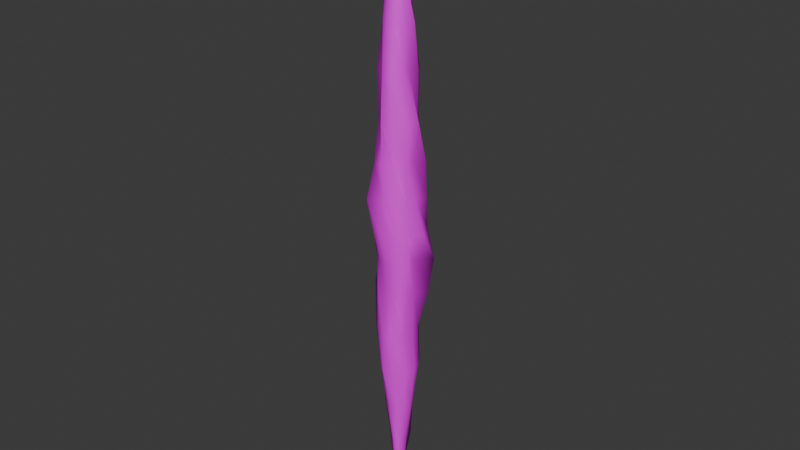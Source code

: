 # Source: Icicle.blend  (saved by Blender 4.3.32; exported with 4.5.12 LTS)
import bpy
from mathutils import Matrix  # noqa: F401  (used for matrix-valued properties, if any)

bpy.ops.wm.read_factory_settings(use_empty=True)
scene = bpy.context.scene
scene.name = 'Scene'

# ---- collections
col_collection = bpy.data.collections.new('Collection'); scene.collection.children.link(col_collection)

# ---- images (referenced by path relative to the original .blend; pixels are not part of the script)
import os
ASSET_DIR = os.environ.get("B2B_ASSET_DIR", "")  # directory of the original .blend (textures are referenced by path, not embedded)
HERE = os.path.dirname(os.path.abspath(__file__))  # packed textures are extracted next to this script under _unpacked/

def load_image(name, relpath, width, height, colorspace="sRGB"):
    """Load a texture the original file referenced (path relative to the .blend, or extracted next to this script)."""
    p = next((c for c in (os.path.join(HERE, relpath), os.path.join(ASSET_DIR, relpath)) if relpath and os.path.exists(c)), "")
    if p:
        img = bpy.data.images.load(p, check_existing=True)
        img.name = name
    else:  # same state as the original file: an image datablock whose file is absent (Cycles renders it pink)
        img = bpy.data.images.new(name, width, height)
        img.source = "FILE"
        img.filepath = "//" + (relpath or name)
    img.colorspace_settings.name = colorspace
    return img
img_icetexture_jpg = load_image('IceTexture.jpg', 'IceTexture.jpg', 1024, 1024, 'sRGB')

# ---- materials (node trees are filled in below, after node groups)
mat_icicle = bpy.data.materials.new('Icicle')

# ---- material node trees
mat_icicle.use_nodes = True; mat_icicle.node_tree.nodes.clear()
_N = mat_icicle.node_tree.nodes; _L = mat_icicle.node_tree.links
n0 = _N.new('ShaderNodeBsdfPrincipled'); n0.name = 'Principled BSDF'; n0.location = (10, 300)
n1 = _N.new('ShaderNodeOutputMaterial'); n1.name = 'Material Output'; n1.location = (300, 300)
n2 = _N.new('ShaderNodeTexImage'); n2.name = 'Image Texture'; n2.location = (-280, 260)
n2.image = img_icetexture_jpg
_L.new(n0.outputs[0], n1.inputs[0])
_L.new(n2.outputs[0], n0.inputs[0])
n1.is_active_output = True

# ---- world
world_world = bpy.data.worlds.new('World'); scene.world = world_world
world_world.use_nodes = True; world_world.node_tree.nodes.clear()
_N = world_world.node_tree.nodes; _L = world_world.node_tree.links
n0 = _N.new('ShaderNodeOutputWorld'); n0.name = 'World Output'; n0.location = (300, 300)
n1 = _N.new('ShaderNodeBackground'); n1.name = 'Background'; n1.location = (10, 300)
n1.inputs[0].default_value = (0.05088, 0.05088, 0.05088, 1.0)
_L.new(n1.outputs[0], n0.inputs[0])
n0.is_active_output = True
world_world.color = (0.05088, 0.05088, 0.05088)
world_world.sun_shadow_jitter_overblur = 0.0

# ---- meshes
me_sphere_001 = bpy.data.meshes.new('Sphere.001')
me_sphere_001.from_pydata([(0.003785, 0.03229, 0.3074), (0.003785, 0.04852, 0.2192), (0.003785, 0.04458, -0.2192), (0.003785, 0.0314, -0.3984), (0.009477, 0.01208, 0.5696), (0.01655, 0.02433, 0.4878), (0.01695, 0.02502, 0.3984), (0.02392, 0.03709, 0.3074), (0.02306, 0.03561, 0.2192), (0.02444, 0.03799, 0.1373), (0.03092, 0.04921, 0.06387), (0.02087, 0.0318, -4.671e-08), (0.02325, 0.03593, -0.06387), (0.02264, 0.03487, -0.1373), (0.02506, 0.03907, -0.2192), (0.0263, 0.04122, -0.3074), (0.01827, 0.02731, -0.3984), (0.01728, 0.0256, -0.4878), (0.008855, 0.011, -0.5696), (0.01236, 0.007168, 0.5696), (0.02355, 0.01363, 0.4878), (0.02275, 0.01317, 0.3984), (0.03516, 0.02034, 0.3074), (0.034, 0.01966, 0.2192), (0.04764, 0.02754, 0.1373), (0.05021, 0.02903, 0.06387), (0.05162, 0.02984, -4.671e-08), (0.06329, 0.03658, -0.06387), (0.05443, 0.03146, -0.1373), (0.03681, 0.02128, -0.2192), (0.03897, 0.02254, -0.3074), (0.0293, 0.01695, -0.3984), (0.01912, 0.01107, -0.4878), (0.01391, 0.008068, -0.5696), (0.01482, 0.002221, 0.5696), (0.01735, 0.002221, 0.4878), (0.04087, 0.002221, 0.3984), (0.02733, 0.002221, 0.3074), (0.05087, 0.002221, 0.2192), (0.0392, 0.002221, 0.1373), (0.04471, 0.002221, 0.06387), (0.065, 0.002221, -4.671e-08), (0.03697, 0.002221, -0.06387), (0.04032, 0.002221, -0.1373), (0.03884, 0.002221, -0.2192), (0.04583, 0.002221, -0.3074), (0.0361, 0.002221, -0.3984), (0.02052, 0.002221, -0.4878), (0.0128, 0.002221, -0.5696), (0.01392, -0.003628, 0.5696), (0.0229, -0.008814, 0.4878), (0.0312, -0.01361, 0.3984), (0.02714, -0.01126, 0.3074), (0.04867, -0.0237, 0.2192), (0.04626, -0.0223, 0.1373), (0.04202, -0.01986, 0.06387), (0.05083, -0.02494, -4.671e-08), (0.05664, -0.0283, -0.06387), (0.04955, -0.0242, -0.1373), (0.03614, -0.01646, -0.2192), (0.03854, -0.01785, -0.3074), (0.02962, -0.0127, -0.3984), (0.01748, -0.005688, -0.4878), (0.01351, -0.003395, -0.5696), (0.008922, -0.006677, 0.5696), (0.01259, -0.01303, 0.4878), (0.0212, -0.02794, 0.3984), (0.02363, -0.03215, 0.3074), (0.02671, -0.03749, 0.2192), (0.02052, -0.02676, 0.1373), (0.03573, -0.0531, 0.06387), (0.02565, -0.03565, -4.671e-08), (0.02815, -0.03998, -0.06387), (0.0267, -0.03746, -0.1373), (0.03004, -0.04326, -0.2192), (0.02282, -0.03075, -0.3074), (0.01531, -0.01773, -0.3984), (0.01545, -0.01799, -0.4878), (0.008416, -0.0058, -0.5696), (0.003785, -0.009204, 0.5696), (0.003785, -0.01507, 0.4878), (0.003785, -0.02869, 0.3984), (0.003785, -0.04043, 0.3074), (0.003785, -0.04609, 0.2192), (0.003785, -0.04527, 0.1373), (0.003785, -0.03841, 0.06387), (0.003785, -0.05121, -4.671e-08), (0.003785, -0.03695, -0.06387), (0.003785, -0.03156, -0.1373), (0.003785, -0.04346, -0.2192), (0.003785, -0.04396, -0.3074), (0.003785, -0.02523, -0.3984), (0.003785, -0.01635, -0.4878), (0.003785, -0.008046, -0.5696), (-0.0003111, -0.004875, 0.5696), (-0.006042, -0.0148, 0.4878), (-0.01018, -0.02197, 0.3984), (-0.0115, -0.02425, 0.3074), (-0.009718, -0.02117, 0.2192), (-0.0189, -0.03708, 0.1373), (-0.02688, -0.05089, 0.06387), (-0.02146, -0.0415, -4.671e-08), (-0.01496, -0.03025, -0.06387), (-0.01723, -0.03417, -0.1373), (-0.01713, -0.03401, -0.2192), (-0.01484, -0.03004, -0.3074), (-0.009057, -0.02002, -0.3984), (-0.002741, -0.009084, -0.4878), (-0.0001755, -0.00464, -0.5696), (-0.003281, -0.001859, 0.5696), (-0.01255, -0.007211, 0.4878), (-0.02007, -0.01155, 0.3984), (-0.02934, -0.0169, 0.3074), (-0.02784, -0.01604, 0.2192), (-0.02976, -0.01715, 0.1373), (-0.0253, -0.01457, 0.06387), (-0.03928, -0.02264, -4.671e-08), (-0.03211, -0.01851, -0.06387), (-0.03247, -0.01871, -0.1373), (-0.03497, -0.02016, -0.2192), (-0.0203, -0.01169, -0.3074), (-0.02014, -0.01159, -0.3984), (-0.009855, -0.005655, -0.4878), (-0.004498, -0.002562, -0.5696), (0.003785, 0.002221, -0.6372), (-0.008482, 0.002221, 0.5696), (-0.01661, 0.002221, 0.4878), (-0.02531, 0.002221, 0.3984), (-0.03836, 0.002221, 0.3074), (-0.03822, 0.002221, 0.2192), (-0.03485, 0.002221, 0.1373), (-0.04798, 0.002221, 0.06387), (-0.05092, 0.002221, -4.671e-08), (-0.04147, 0.002221, -0.06387), (-0.05452, 0.002221, -0.1373), (-0.04239, 0.002221, -0.2192), (-0.03442, 0.002221, -0.3074), (-0.01657, 0.002221, -0.3984), (-0.01875, 0.002221, -0.4878), (-0.004217, 0.002221, -0.5696), (-0.005449, 0.007552, 0.5696), (-0.0134, 0.01214, 0.4878), (-0.0207, 0.01636, 0.3984), (-0.0269, 0.01994, 0.3074), (-0.03159, 0.02264, 0.2192), (-0.02631, 0.0196, 0.1373), (-0.03722, 0.02589, 0.06387), (-0.04043, 0.02775, -4.671e-08), (-0.03622, 0.02532, -0.06387), (-0.03797, 0.02633, -0.1373), (-0.03593, 0.02515, -0.2192), (-0.02245, 0.01737, -0.3074), (-0.021, 0.01653, -0.3984), (-0.01878, 0.01525, -0.4878), (-0.005102, 0.007352, -0.5696), (-0.0004743, 0.009599, 0.5696), (-0.006014, 0.01919, 0.4878), (-0.0124, 0.03025, 0.3984), (-0.01293, 0.03117, 0.3074), (-0.01321, 0.03165, 0.2192), (-0.0156, 0.03579, 0.1373), (-0.02601, 0.05383, 0.06387), (-0.02149, 0.046, -4.671e-08), (-0.02293, 0.04849, -0.06387), (-0.01264, 0.03067, -0.1373), (-0.02339, 0.04929, -0.2192), (-0.0187, 0.04117, -0.3074), (-0.007176, 0.02121, -0.3984), (-0.005185, 0.01776, -0.4878), (-0.001696, 0.01172, -0.5696), (0.003785, 0.002221, 0.6372), (0.003785, 0.01134, 0.5696), (0.003785, 0.02558, 0.4878), (0.003785, 0.0359, 0.3984), (0.003785, 0.06158, 0.1373), (0.003785, 0.06379, 0.06387), (0.003785, 0.04839, -4.671e-08), (0.003785, 0.04259, -0.06387), (0.003785, 0.05067, -0.1373), (0.003785, 0.03032, -0.3074), (0.003785, 0.01573, -0.4878), (0.003785, 0.01334, -0.5696)], [], [(176, 175, 10, 11), (171, 170, 4), (124, 181, 18), (177, 176, 11, 12), (172, 171, 4, 5), (178, 177, 12, 13), (173, 172, 5, 6), (2, 178, 13, 14), (0, 173, 6, 7), (179, 2, 14, 15), (1, 0, 7, 8), (3, 179, 15, 16), (174, 1, 8, 9), (180, 3, 16, 17), (175, 174, 9, 10), (181, 180, 17, 18), (17, 16, 31, 32), (10, 9, 24, 25), (18, 17, 32, 33), (11, 10, 25, 26), (4, 170, 19), (124, 18, 33), (12, 11, 26, 27), (5, 4, 19, 20), (13, 12, 27, 28), (6, 5, 20, 21), (14, 13, 28, 29), (7, 6, 21, 22), (15, 14, 29, 30), (8, 7, 22, 23), (16, 15, 30, 31), (9, 8, 23, 24), (29, 28, 43, 44), (22, 21, 36, 37), (30, 29, 44, 45), (23, 22, 37, 38), (31, 30, 45, 46), (24, 23, 38, 39), (32, 31, 46, 47), (25, 24, 39, 40), (33, 32, 47, 48), (26, 25, 40, 41), (19, 170, 34), (124, 33, 48), (27, 26, 41, 42), (20, 19, 34, 35), (28, 27, 42, 43), (21, 20, 35, 36), (48, 47, 62, 63), (41, 40, 55, 56), (34, 170, 49), (124, 48, 63), (42, 41, 56, 57), (35, 34, 49, 50), (43, 42, 57, 58), (36, 35, 50, 51), (44, 43, 58, 59), (37, 36, 51, 52), (45, 44, 59, 60), (38, 37, 52, 53), (46, 45, 60, 61), (39, 38, 53, 54), (47, 46, 61, 62), (40, 39, 54, 55), (52, 51, 66, 67), (60, 59, 74, 75), (53, 52, 67, 68), (61, 60, 75, 76), (54, 53, 68, 69), (62, 61, 76, 77), (55, 54, 69, 70), (63, 62, 77, 78), (56, 55, 70, 71), (49, 170, 64), (124, 63, 78), (57, 56, 71, 72), (50, 49, 64, 65), (58, 57, 72, 73), (51, 50, 65, 66), (59, 58, 73, 74), (71, 70, 85, 86), (64, 170, 79), (124, 78, 93), (72, 71, 86, 87), (65, 64, 79, 80), (73, 72, 87, 88), (66, 65, 80, 81), (74, 73, 88, 89), (67, 66, 81, 82), (75, 74, 89, 90), (68, 67, 82, 83), (76, 75, 90, 91), (69, 68, 83, 84), (77, 76, 91, 92), (70, 69, 84, 85), (78, 77, 92, 93), (90, 89, 104, 105), (83, 82, 97, 98), (91, 90, 105, 106), (84, 83, 98, 99), (92, 91, 106, 107), (85, 84, 99, 100), (93, 92, 107, 108), (86, 85, 100, 101), (79, 170, 94), (124, 93, 108), (87, 86, 101, 102), (80, 79, 94, 95), (88, 87, 102, 103), (81, 80, 95, 96), (89, 88, 103, 104), (82, 81, 96, 97), (94, 170, 109), (124, 108, 123), (102, 101, 116, 117), (95, 94, 109, 110), (103, 102, 117, 118), (96, 95, 110, 111), (104, 103, 118, 119), (97, 96, 111, 112), (105, 104, 119, 120), (98, 97, 112, 113), (106, 105, 120, 121), (99, 98, 113, 114), (107, 106, 121, 122), (100, 99, 114, 115), (108, 107, 122, 123), (101, 100, 115, 116), (113, 112, 128, 129), (121, 120, 136, 137), (114, 113, 129, 130), (122, 121, 137, 138), (115, 114, 130, 131), (123, 122, 138, 139), (116, 115, 131, 132), (109, 170, 125), (124, 123, 139), (117, 116, 132, 133), (110, 109, 125, 126), (118, 117, 133, 134), (111, 110, 126, 127), (119, 118, 134, 135), (112, 111, 127, 128), (120, 119, 135, 136), (133, 132, 147, 148), (126, 125, 140, 141), (134, 133, 148, 149), (127, 126, 141, 142), (135, 134, 149, 150), (128, 127, 142, 143), (136, 135, 150, 151), (129, 128, 143, 144), (137, 136, 151, 152), (130, 129, 144, 145), (138, 137, 152, 153), (131, 130, 145, 146), (139, 138, 153, 154), (132, 131, 146, 147), (125, 170, 140), (124, 139, 154), (152, 151, 166, 167), (145, 144, 159, 160), (153, 152, 167, 168), (146, 145, 160, 161), (154, 153, 168, 169), (147, 146, 161, 162), (140, 170, 155), (124, 154, 169), (148, 147, 162, 163), (141, 140, 155, 156), (149, 148, 163, 164), (142, 141, 156, 157), (150, 149, 164, 165), (143, 142, 157, 158), (151, 150, 165, 166), (144, 143, 158, 159), (164, 163, 177, 178), (157, 156, 172, 173), (165, 164, 178, 2), (158, 157, 173, 0), (166, 165, 2, 179), (159, 158, 0, 1), (167, 166, 179, 3), (160, 159, 1, 174), (168, 167, 3, 180), (161, 160, 174, 175), (169, 168, 180, 181), (162, 161, 175, 176), (155, 170, 171), (124, 169, 181), (163, 162, 176, 177), (156, 155, 171, 172)])
me_sphere_001.polygons.foreach_set('use_smooth', [True] * 192)
_uv = me_sphere_001.uv_layers.new(name='UVMap')
_uv.uv.foreach_set('vector', [0.75, 0.5, 0.75, 0.5625, 0.6667, 0.5625, 0.6667, 0.5, 0.75, 0.9375, 0.7083, 1.0, 0.6667, 0.9375, 0.7083, 5.96e-08, 0.75, 0.0625, 0.6667, 0.0625, 0.75, 0.4375, 0.75, 0.5, 0.6667, 0.5, 0.6667, 0.4375, 0.75, 0.875, 0.75, 0.9375, 0.6667, 0.9375, 0.6667, 0.875, 0.75, 0.375, 0.75, 0.4375, 0.6667, 0.4375, 0.6667, 0.375, 0.75, 0.8125, 0.75, 0.875, 0.6667, 0.875, 0.6667, 0.8125, 0.75, 0.3125, 0.75, 0.375, 0.6667, 0.375, 0.6667, 0.3125, 0.75, 0.75, 0.75, 0.8125, 0.6667, 0.8125, 0.6667, 0.75, 0.75, 0.25, 0.75, 0.3125, 0.6667, 0.3125, 0.6667, 0.25, 0.75, 0.6875, 0.75, 0.75, 0.6667, 0.75, 0.6667, 0.6875, 0.75, 0.1875, 0.75, 0.25, 0.6667, 0.25, 0.6667, 0.1875, 0.75, 0.625, 0.75, 0.6875, 0.6667, 0.6875, 0.6667, 0.625, 0.75, 0.125, 0.75, 0.1875, 0.6667, 0.1875, 0.6667, 0.125, 0.75, 0.5625, 0.75, 0.625, 0.6667, 0.625, 0.6667, 0.5625, 0.75, 0.0625, 0.75, 0.125, 0.6667, 0.125, 0.6667, 0.0625, 0.6667, 0.125, 0.6667, 0.1875, 0.5833, 0.1875, 0.5833, 0.125, 0.6667, 0.5625, 0.6667, 0.625, 0.5833, 0.625, 0.5833, 0.5625, 0.6667, 0.0625, 0.6667, 0.125, 0.5833, 0.125, 0.5833, 0.0625, 0.6667, 0.5, 0.6667, 0.5625, 0.5833, 0.5625, 0.5833, 0.5, 0.6667, 0.9375, 0.625, 1.0, 0.5833, 0.9375, 0.625, 5.96e-08, 0.6667, 0.0625, 0.5833, 0.0625, 0.6667, 0.4375, 0.6667, 0.5, 0.5833, 0.5, 0.5833, 0.4375, 0.6667, 0.875, 0.6667, 0.9375, 0.5833, 0.9375, 0.5833, 0.875, 0.6667, 0.375, 0.6667, 0.4375, 0.5833, 0.4375, 0.5833, 0.375, 0.6667, 0.8125, 0.6667, 0.875, 0.5833, 0.875, 0.5833, 0.8125, 0.6667, 0.3125, 0.6667, 0.375, 0.5833, 0.375, 0.5833, 0.3125, 0.6667, 0.75, 0.6667, 0.8125, 0.5833, 0.8125, 0.5833, 0.75, 0.6667, 0.25, 0.6667, 0.3125, 0.5833, 0.3125, 0.5833, 0.25, 0.6667, 0.6875, 0.6667, 0.75, 0.5833, 0.75, 0.5833, 0.6875, 0.6667, 0.1875, 0.6667, 0.25, 0.5833, 0.25, 0.5833, 0.1875, 0.6667, 0.625, 0.6667, 0.6875, 0.5833, 0.6875, 0.5833, 0.625, 0.5833, 0.3125, 0.5833, 0.375, 0.5, 0.375, 0.5, 0.3125, 0.5833, 0.75, 0.5833, 0.8125, 0.5, 0.8125, 0.5, 0.75, 0.5833, 0.25, 0.5833, 0.3125, 0.5, 0.3125, 0.5, 0.25, 0.5833, 0.6875, 0.5833, 0.75, 0.5, 0.75, 0.5, 0.6875, 0.5833, 0.1875, 0.5833, 0.25, 0.5, 0.25, 0.5, 0.1875, 0.5833, 0.625, 0.5833, 0.6875, 0.5, 0.6875, 0.5, 0.625, 0.5833, 0.125, 0.5833, 0.1875, 0.5, 0.1875, 0.5, 0.125, 0.5833, 0.5625, 0.5833, 0.625, 0.5, 0.625, 0.5, 0.5625, 0.5833, 0.0625, 0.5833, 0.125, 0.5, 0.125, 0.5, 0.0625, 0.5833, 0.5, 0.5833, 0.5625, 0.5, 0.5625, 0.5, 0.5, 0.5833, 0.9375, 0.5417, 1.0, 0.5, 0.9375, 0.5417, 5.96e-08, 0.5833, 0.0625, 0.5, 0.0625, 0.5833, 0.4375, 0.5833, 0.5, 0.5, 0.5, 0.5, 0.4375, 0.5833, 0.875, 0.5833, 0.9375, 0.5, 0.9375, 0.5, 0.875, 0.5833, 0.375, 0.5833, 0.4375, 0.5, 0.4375, 0.5, 0.375, 0.5833, 0.8125, 0.5833, 0.875, 0.5, 0.875, 0.5, 0.8125, 0.5, 0.0625, 0.5, 0.125, 0.4167, 0.125, 0.4167, 0.0625, 0.5, 0.5, 0.5, 0.5625, 0.4167, 0.5625, 0.4167, 0.5, 0.5, 0.9375, 0.4583, 1.0, 0.4167, 0.9375, 0.4583, 5.96e-08, 0.5, 0.0625, 0.4167, 0.0625, 0.5, 0.4375, 0.5, 0.5, 0.4167, 0.5, 0.4167, 0.4375, 0.5, 0.875, 0.5, 0.9375, 0.4167, 0.9375, 0.4167, 0.875, 0.5, 0.375, 0.5, 0.4375, 0.4167, 0.4375, 0.4167, 0.375, 0.5, 0.8125, 0.5, 0.875, 0.4167, 0.875, 0.4167, 0.8125, 0.5, 0.3125, 0.5, 0.375, 0.4167, 0.375, 0.4167, 0.3125, 0.5, 0.75, 0.5, 0.8125, 0.4167, 0.8125, 0.4167, 0.75, 0.5, 0.25, 0.5, 0.3125, 0.4167, 0.3125, 0.4167, 0.25, 0.5, 0.6875, 0.5, 0.75, 0.4167, 0.75, 0.4167, 0.6875, 0.5, 0.1875, 0.5, 0.25, 0.4167, 0.25, 0.4167, 0.1875, 0.5, 0.625, 0.5, 0.6875, 0.4167, 0.6875, 0.4167, 0.625, 0.5, 0.125, 0.5, 0.1875, 0.4167, 0.1875, 0.4167, 0.125, 0.5, 0.5625, 0.5, 0.625, 0.4167, 0.625, 0.4167, 0.5625, 0.4167, 0.75, 0.4167, 0.8125, 0.3333, 0.8125, 0.3333, 0.75, 0.4167, 0.25, 0.4167, 0.3125, 0.3333, 0.3125, 0.3333, 0.25, 0.4167, 0.6875, 0.4167, 0.75, 0.3333, 0.75, 0.3333, 0.6875, 0.4167, 0.1875, 0.4167, 0.25, 0.3333, 0.25, 0.3333, 0.1875, 0.4167, 0.625, 0.4167, 0.6875, 0.3333, 0.6875, 0.3333, 0.625, 0.4167, 0.125, 0.4167, 0.1875, 0.3333, 0.1875, 0.3333, 0.125, 0.4167, 0.5625, 0.4167, 0.625, 0.3333, 0.625, 0.3333, 0.5625, 0.4167, 0.0625, 0.4167, 0.125, 0.3333, 0.125, 0.3333, 0.0625, 0.4167, 0.5, 0.4167, 0.5625, 0.3333, 0.5625, 0.3333, 0.5, 0.4167, 0.9375, 0.375, 1.0, 0.3333, 0.9375, 0.375, 5.96e-08, 0.4167, 0.0625, 0.3333, 0.0625, 0.4167, 0.4375, 0.4167, 0.5, 0.3333, 0.5, 0.3333, 0.4375, 0.4167, 0.875, 0.4167, 0.9375, 0.3333, 0.9375, 0.3333, 0.875, 0.4167, 0.375, 0.4167, 0.4375, 0.3333, 0.4375, 0.3333, 0.375, 0.4167, 0.8125, 0.4167, 0.875, 0.3333, 0.875, 0.3333, 0.8125, 0.4167, 0.3125, 0.4167, 0.375, 0.3333, 0.375, 0.3333, 0.3125, 0.3333, 0.5, 0.3333, 0.5625, 0.25, 0.5625, 0.25, 0.5, 0.3333, 0.9375, 0.2917, 1.0, 0.25, 0.9375, 0.2917, 5.96e-08, 0.3333, 0.0625, 0.25, 0.0625, 0.3333, 0.4375, 0.3333, 0.5, 0.25, 0.5, 0.25, 0.4375, 0.3333, 0.875, 0.3333, 0.9375, 0.25, 0.9375, 0.25, 0.875, 0.3333, 0.375, 0.3333, 0.4375, 0.25, 0.4375, 0.25, 0.375, 0.3333, 0.8125, 0.3333, 0.875, 0.25, 0.875, 0.25, 0.8125, 0.3333, 0.3125, 0.3333, 0.375, 0.25, 0.375, 0.25, 0.3125, 0.3333, 0.75, 0.3333, 0.8125, 0.25, 0.8125, 0.25, 0.75, 0.3333, 0.25, 0.3333, 0.3125, 0.25, 0.3125, 0.25, 0.25, 0.3333, 0.6875, 0.3333, 0.75, 0.25, 0.75, 0.25, 0.6875, 0.3333, 0.1875, 0.3333, 0.25, 0.25, 0.25, 0.25, 0.1875, 0.3333, 0.625, 0.3333, 0.6875, 0.25, 0.6875, 0.25, 0.625, 0.3333, 0.125, 0.3333, 0.1875, 0.25, 0.1875, 0.25, 0.125, 0.3333, 0.5625, 0.3333, 0.625, 0.25, 0.625, 0.25, 0.5625, 0.3333, 0.0625, 0.3333, 0.125, 0.25, 0.125, 0.25, 0.0625, 0.25, 0.25, 0.25, 0.3125, 0.1667, 0.3125, 0.1667, 0.25, 0.25, 0.6875, 0.25, 0.75, 0.1667, 0.75, 0.1667, 0.6875, 0.25, 0.1875, 0.25, 0.25, 0.1667, 0.25, 0.1667, 0.1875, 0.25, 0.625, 0.25, 0.6875, 0.1667, 0.6875, 0.1667, 0.625, 0.25, 0.125, 0.25, 0.1875, 0.1667, 0.1875, 0.1667, 0.125, 0.25, 0.5625, 0.25, 0.625, 0.1667, 0.625, 0.1667, 0.5625, 0.25, 0.0625, 0.25, 0.125, 0.1667, 0.125, 0.1667, 0.0625, 0.25, 0.5, 0.25, 0.5625, 0.1667, 0.5625, 0.1667, 0.5, 0.25, 0.9375, 0.2083, 1.0, 0.1667, 0.9375, 0.2083, 5.96e-08, 0.25, 0.0625, 0.1667, 0.0625, 0.25, 0.4375, 0.25, 0.5, 0.1667, 0.5, 0.1667, 0.4375, 0.25, 0.875, 0.25, 0.9375, 0.1667, 0.9375, 0.1667, 0.875, 0.25, 0.375, 0.25, 0.4375, 0.1667, 0.4375, 0.1667, 0.375, 0.25, 0.8125, 0.25, 0.875, 0.1667, 0.875, 0.1667, 0.8125, 0.25, 0.3125, 0.25, 0.375, 0.1667, 0.375, 0.1667, 0.3125, 0.25, 0.75, 0.25, 0.8125, 0.1667, 0.8125, 0.1667, 0.75, 0.1667, 0.9375, 0.125, 1.0, 0.08333, 0.9375, 0.125, 5.96e-08, 0.1667, 0.0625, 0.08333, 0.0625, 0.1667, 0.4375, 0.1667, 0.5, 0.08333, 0.5, 0.08333, 0.4375, 0.1667, 0.875, 0.1667, 0.9375, 0.08333, 0.9375, 0.08333, 0.875, 0.1667, 0.375, 0.1667, 0.4375, 0.08333, 0.4375, 0.08333, 0.375, 0.1667, 0.8125, 0.1667, 0.875, 0.08333, 0.875, 0.08333, 0.8125, 0.1667, 0.3125, 0.1667, 0.375, 0.08333, 0.375, 0.08333, 0.3125, 0.1667, 0.75, 0.1667, 0.8125, 0.08333, 0.8125, 0.08333, 0.75, 0.1667, 0.25, 0.1667, 0.3125, 0.08333, 0.3125, 0.08333, 0.25, 0.1667, 0.6875, 0.1667, 0.75, 0.08333, 0.75, 0.08333, 0.6875, 0.1667, 0.1875, 0.1667, 0.25, 0.08333, 0.25, 0.08333, 0.1875, 0.1667, 0.625, 0.1667, 0.6875, 0.08333, 0.6875, 0.08333, 0.625, 0.1667, 0.125, 0.1667, 0.1875, 0.08333, 0.1875, 0.08333, 0.125, 0.1667, 0.5625, 0.1667, 0.625, 0.08333, 0.625, 0.08333, 0.5625, 0.1667, 0.0625, 0.1667, 0.125, 0.08333, 0.125, 0.08333, 0.0625, 0.1667, 0.5, 0.1667, 0.5625, 0.08333, 0.5625, 0.08333, 0.5, 0.08333, 0.6875, 0.08333, 0.75, 0.0, 0.75, 0.0, 0.6875, 0.08333, 0.1875, 0.08333, 0.25, 0.0, 0.25, 0.0, 0.1875, 0.08333, 0.625, 0.08333, 0.6875, 0.0, 0.6875, 2.98e-08, 0.625, 0.08333, 0.125, 0.08333, 0.1875, 0.0, 0.1875, 2.98e-08, 0.125, 0.08333, 0.5625, 0.08333, 0.625, 2.98e-08, 0.625, 0.0, 0.5625, 0.08333, 0.0625, 0.08333, 0.125, 2.98e-08, 0.125, 0.0, 0.0625, 0.08333, 0.5, 0.08333, 0.5625, 0.0, 0.5625, 0.0, 0.5, 0.08333, 0.9375, 0.04167, 1.0, 0.0, 0.9375, 0.04167, 5.96e-08, 0.08333, 0.0625, 0.0, 0.0625, 0.08333, 0.4375, 0.08333, 0.5, 0.0, 0.5, 0.0, 0.4375, 0.08333, 0.875, 0.08333, 0.9375, 0.0, 0.9375, 2.98e-08, 0.875, 0.08333, 0.375, 0.08333, 0.4375, 0.0, 0.4375, 2.98e-08, 0.375, 0.08333, 0.8125, 0.08333, 0.875, 2.98e-08, 0.875, 0.0, 0.8125, 0.08333, 0.3125, 0.08333, 0.375, 2.98e-08, 0.375, 0.0, 0.3125, 0.08333, 0.75, 0.08333, 0.8125, 0.0, 0.8125, 0.0, 0.75, 0.08333, 0.25, 0.08333, 0.3125, 0.0, 0.3125, 0.0, 0.25, 1.0, 0.4375, 1.0, 0.5, 0.9167, 0.5, 0.9167, 0.4375, 1.0, 0.875, 1.0, 0.9375, 0.9167, 0.9375, 0.9167, 0.875, 1.0, 0.375, 1.0, 0.4375, 0.9167, 0.4375, 0.9167, 0.375, 1.0, 0.8125, 1.0, 0.875, 0.9167, 0.875, 0.9167, 0.8125, 1.0, 0.3125, 1.0, 0.375, 0.9167, 0.375, 0.9167, 0.3125, 1.0, 0.75, 1.0, 0.8125, 0.9167, 0.8125, 0.9167, 0.75, 1.0, 0.25, 1.0, 0.3125, 0.9167, 0.3125, 0.9167, 0.25, 1.0, 0.6875, 1.0, 0.75, 0.9167, 0.75, 0.9167, 0.6875, 1.0, 0.1875, 1.0, 0.25, 0.9167, 0.25, 0.9167, 0.1875, 1.0, 0.625, 1.0, 0.6875, 0.9167, 0.6875, 0.9167, 0.625, 1.0, 0.125, 1.0, 0.1875, 0.9167, 0.1875, 0.9167, 0.125, 1.0, 0.5625, 1.0, 0.625, 0.9167, 0.625, 0.9167, 0.5625, 1.0, 0.0625, 1.0, 0.125, 0.9167, 0.125, 0.9167, 0.0625, 1.0, 0.5, 1.0, 0.5625, 0.9167, 0.5625, 0.9167, 0.5, 1.0, 0.9375, 0.9583, 1.0, 0.9167, 0.9375, 0.9583, 5.96e-08, 1.0, 0.0625, 0.9167, 0.0625, 0.9167, 0.1875, 0.9167, 0.25, 0.8333, 0.25, 0.8333, 0.1875, 0.9167, 0.625, 0.9167, 0.6875, 0.8333, 0.6875, 0.8333, 0.625, 0.9167, 0.125, 0.9167, 0.1875, 0.8333, 0.1875, 0.8333, 0.125, 0.9167, 0.5625, 0.9167, 0.625, 0.8333, 0.625, 0.8333, 0.5625, 0.9167, 0.0625, 0.9167, 0.125, 0.8333, 0.125, 0.8333, 0.0625, 0.9167, 0.5, 0.9167, 0.5625, 0.8333, 0.5625, 0.8333, 0.5, 0.9167, 0.9375, 0.875, 1.0, 0.8333, 0.9375, 0.875, 5.96e-08, 0.9167, 0.0625, 0.8333, 0.0625, 0.9167, 0.4375, 0.9167, 0.5, 0.8333, 0.5, 0.8333, 0.4375, 0.9167, 0.875, 0.9167, 0.9375, 0.8333, 0.9375, 0.8333, 0.875, 0.9167, 0.375, 0.9167, 0.4375, 0.8333, 0.4375, 0.8333, 0.375, 0.9167, 0.8125, 0.9167, 0.875, 0.8333, 0.875, 0.8333, 0.8125, 0.9167, 0.3125, 0.9167, 0.375, 0.8333, 0.375, 0.8333, 0.3125, 0.9167, 0.75, 0.9167, 0.8125, 0.8333, 0.8125, 0.8333, 0.75, 0.9167, 0.25, 0.9167, 0.3125, 0.8333, 0.3125, 0.8333, 0.25, 0.9167, 0.6875, 0.9167, 0.75, 0.8333, 0.75, 0.8333, 0.6875, 0.8333, 0.375, 0.8333, 0.4375, 0.75, 0.4375, 0.75, 0.375, 0.8333, 0.8125, 0.8333, 0.875, 0.75, 0.875, 0.75, 0.8125, 0.8333, 0.3125, 0.8333, 0.375, 0.75, 0.375, 0.75, 0.3125, 0.8333, 0.75, 0.8333, 0.8125, 0.75, 0.8125, 0.75, 0.75, 0.8333, 0.25, 0.8333, 0.3125, 0.75, 0.3125, 0.75, 0.25, 0.8333, 0.6875, 0.8333, 0.75, 0.75, 0.75, 0.75, 0.6875, 0.8333, 0.1875, 0.8333, 0.25, 0.75, 0.25, 0.75, 0.1875, 0.8333, 0.625, 0.8333, 0.6875, 0.75, 0.6875, 0.75, 0.625, 0.8333, 0.125, 0.8333, 0.1875, 0.75, 0.1875, 0.75, 0.125, 0.8333, 0.5625, 0.8333, 0.625, 0.75, 0.625, 0.75, 0.5625, 0.8333, 0.0625, 0.8333, 0.125, 0.75, 0.125, 0.75, 0.0625, 0.8333, 0.5, 0.8333, 0.5625, 0.75, 0.5625, 0.75, 0.5, 0.8333, 0.9375, 0.7917, 1.0, 0.75, 0.9375, 0.7917, 5.96e-08, 0.8333, 0.0625, 0.75, 0.0625, 0.8333, 0.4375, 0.8333, 0.5, 0.75, 0.5, 0.75, 0.4375, 0.8333, 0.875, 0.8333, 0.9375, 0.75, 0.9375, 0.75, 0.875])
me_sphere_001.materials.append(mat_icicle)
me_sphere_001.update()

# ---- objects
ob_icicle = bpy.data.objects.new('Icicle', me_sphere_001)

# ---- transforms, parenting, visibility, modifiers, constraints
ob_icicle.location = (0.0, 0.0, 0.0)

# ---- collection membership
col_collection.objects.link(ob_icicle)

# ---- scene / render settings (as saved in the file)
scene.frame_start = 1; scene.frame_end = 250; scene.frame_set(1)
scene.render.engine = 'BLENDER_EEVEE_NEXT'
bpy.context.view_layer.update()

# ---- added for rendering (the .blend has no active camera and no usable light): camera, sun
cam_auto = bpy.data.cameras.new('AutoCamera')
cam_auto.lens = 50.0
cam_auto.sensor_width = 36.0
cam_auto.clip_end = 1000.0
ob_auto_camera = bpy.data.objects.new('AutoCamera', cam_auto)
scene.collection.objects.link(ob_auto_camera)
ob_auto_camera.location = (1.19439, -1.42164, 0.951322)
ob_auto_camera.rotation_euler = (1.09748, -7.21219e-08, 0.694738)
scene.camera = ob_auto_camera
light_auto_sun = bpy.data.lights.new('AutoSun', 'SUN')
light_auto_sun.energy = 3.0
light_auto_sun.angle = 0.0523599
ob_auto_sun = bpy.data.objects.new('AutoSun', light_auto_sun)
scene.collection.objects.link(ob_auto_sun)
ob_auto_sun.rotation_euler = (0.872665, 0.174533, 0.523599)
bpy.context.view_layer.update()
